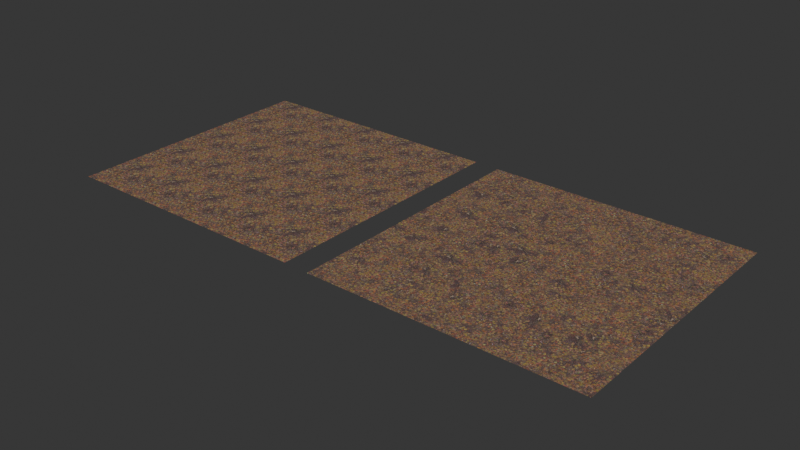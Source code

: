 # Source: texture_tiling.blend  (saved by Blender 4.2.66; exported with 4.5.12 LTS)
import bpy
from mathutils import Matrix  # noqa: F401  (used for matrix-valued properties, if any)

bpy.ops.wm.read_factory_settings(use_empty=True)
scene = bpy.context.scene
scene.name = 'Scene'

# ---- collections
col_collection = bpy.data.collections.new('Collection'); scene.collection.children.link(col_collection)

# ---- images (referenced by path relative to the original .blend; pixels are not part of the script)
import os
ASSET_DIR = os.environ.get("B2B_ASSET_DIR", "")  # directory of the original .blend (textures are referenced by path, not embedded)
HERE = os.path.dirname(os.path.abspath(__file__))  # packed textures are extracted next to this script under _unpacked/

def load_image(name, relpath, width, height, colorspace="sRGB"):
    """Load a texture the original file referenced (path relative to the .blend, or extracted next to this script)."""
    p = next((c for c in (os.path.join(HERE, relpath), os.path.join(ASSET_DIR, relpath)) if relpath and os.path.exists(c)), "")
    if p:
        img = bpy.data.images.load(p, check_existing=True)
        img.name = name
    else:  # same state as the original file: an image datablock whose file is absent (Cycles renders it pink)
        img = bpy.data.images.new(name, width, height)
        img.source = "FILE"
        img.filepath = "//" + (relpath or name)
    img.colorspace_settings.name = colorspace
    return img
img_ground040_1k_color_jpg = load_image('Ground040_1K_Color.jpg', '_unpacked/Ground040_1K_Color.60587ea3.jpg', 1024, 1024, 'sRGB')

# ---- materials (node trees are filled in below, after node groups)
mat_material_001 = bpy.data.materials.new('Material.001')
mat_material_001.displacement_method = 'DISPLACEMENT'
mat_material_002 = bpy.data.materials.new('Material.002')
mat_material_002.displacement_method = 'DISPLACEMENT'

# ---- material node trees
mat_material_001.use_nodes = True; mat_material_001.node_tree.nodes.clear()
_N = mat_material_001.node_tree.nodes; _L = mat_material_001.node_tree.links
n0 = _N.new('ShaderNodeTexImage'); n0.name = 'Image Texture'; n0.location = (1257, -83)
n0.image = img_ground040_1k_color_jpg
n1 = _N.new('ShaderNodeValToRGB'); n1.name = 'ColorRamp'; n1.location = (137, 573)
while len(n1.color_ramp.elements) > 1: n1.color_ramp.elements.remove(n1.color_ramp.elements[-1])
n1.color_ramp.elements[0].position = 0.0; n1.color_ramp.elements[0].color = (0.0, 0.0, 0.0, 1.0)
_e = n1.color_ramp.elements.new(0.07246); _e.color = (1.0, 1.0, 1.0, 1.0)
n2 = _N.new('ShaderNodeCombineXYZ'); n2.name = 'Combine XYZ'; n2.location = (873, -193)
n3 = _N.new('ShaderNodeCombineXYZ'); n3.name = 'Combine XYZ.001'; n3.location = (872, -332)
n4 = _N.new('ShaderNodeRGBToBW'); n4.name = 'RGB to BW'; n4.location = (457, -139)
n5 = _N.new('ShaderNodeTexVoronoi'); n5.name = 'Voronoi Texture.001'; n5.location = (-90, 610)
n5.feature = 'DISTANCE_TO_EDGE'
n6 = _N.new('ShaderNodeMath'); n6.name = 'Math.002'; n6.location = (657, -412)
n6.width = 141
n6.operation = 'MULTIPLY'
n6.inputs[1].default_value = 3.2
n6.inputs[2].default_value = 0.0
n7 = _N.new('ShaderNodeMath'); n7.name = 'Math.001'; n7.location = (661, -230)
n7.operation = 'MULTIPLY'
n7.inputs[1].default_value = 5.6
n7.inputs[2].default_value = 0.0
n8 = _N.new('ShaderNodeMath'); n8.name = 'Math'; n8.location = (659, -40)
n8.inputs[1].default_value = 7.79
n8.inputs[2].default_value = 0.0
n9 = _N.new('ShaderNodeTexVoronoi'); n9.name = 'Voronoi Texture'; n9.location = (262, -128)
n10 = _N.new('ShaderNodeMapping'); n10.name = 'Mapping'; n10.location = (1069, -68)
n10.inputs[3].default_value = (5.0, 5.0, 5.0)
n11 = _N.new('ShaderNodeMapping'); n11.name = 'Mapping.001'; n11.location = (239, -63)
n11.inputs[3].default_value = (5.0, 5.0, 5.0)
n12 = _N.new('ShaderNodeBsdfPrincipled'); n12.name = 'Principled BSDF.001'; n12.location = (779, -40)
n12.distribution = 'GGX'
n12.subsurface_method = 'BURLEY'
n12.inputs[2].default_value = 0.9
n12.inputs[3].default_value = 1.45
n12.inputs[27].default_value = (0.0, 0.0, 0.0, 1.0)
n12.inputs[28].default_value = 1.0
n13 = _N.new('ShaderNodeTexImage'); n13.name = 'Image Texture.001'; n13.location = (472, -69)
n13.image = img_ground040_1k_color_jpg
n14 = _N.new('ShaderNodeTexCoord'); n14.name = 'Texture Coordinate'; n14.location = (30, -85)
n14.width = 167
n15 = _N.new('ShaderNodeValue'); n15.name = 'Value'; n15.location = (-1078, 372)
n15.outputs[0].default_value = 10.0
n16 = _N.new('ShaderNodeBsdfPrincipled'); n16.name = 'Principled BSDF'; n16.location = (1583, -83)
n16.distribution = 'GGX'
n16.subsurface_method = 'BURLEY'
n16.inputs[2].default_value = 0.9273
n16.inputs[3].default_value = 1.45
n16.inputs[27].default_value = (0.0, 0.0, 0.0, 1.0)
n16.inputs[28].default_value = 1.0
n17 = _N.new('ShaderNodeOutputMaterial'); n17.name = 'Material Output'; n17.location = (1235, 605)
n18 = _N.new('ShaderNodeMixShader'); n18.name = 'Mix Shader'; n18.location = (1003, 608)
n19 = _N.new('ShaderNodeTexCoord'); n19.name = 'Texture Coordinate.001'; n19.location = (30, -241)
n19.width = 167
n20 = _N.new('ShaderNodeTexCoord'); n20.name = 'Texture Coordinate.002'; n20.location = (-384, 634)
n20.width = 167
n21 = _N.new('NodeFrame'); n21.name = 'Frame'; n21.location = (-1128, 190)
n21.label = 'Random displacement with Voronoi'
n21.width = 1854
n22 = _N.new('NodeFrame'); n22.name = 'Frame.001'; n22.location = (-442, 1183)
n22.label = 'Used only on cell edges'
n22.width = 1049
n0.parent = n21
n2.parent = n21
n3.parent = n21
n4.parent = n21
n6.parent = n21
n7.parent = n21
n8.parent = n21
n9.parent = n21
n10.parent = n21
n11.parent = n22
n12.parent = n22
n13.parent = n22
n14.parent = n22
n16.parent = n21
n19.parent = n21
_L.new(n10.outputs[0], n0.inputs[0])
_L.new(n9.outputs[1], n4.inputs[0])
_L.new(n8.outputs[0], n2.inputs[0])
_L.new(n11.outputs[0], n13.inputs[0])
_L.new(n12.outputs[0], n18.inputs[1])
_L.new(n16.outputs[0], n18.inputs[2])
_L.new(n5.outputs[0], n1.inputs[0])
_L.new(n15.outputs[0], n5.inputs[2])
_L.new(n15.outputs[0], n9.inputs[2])
_L.new(n7.outputs[0], n2.inputs[1])
_L.new(n4.outputs[0], n8.inputs[0])
_L.new(n4.outputs[0], n7.inputs[0])
_L.new(n4.outputs[0], n6.inputs[0])
_L.new(n6.outputs[0], n3.inputs[2])
_L.new(n2.outputs[0], n10.inputs[1])
_L.new(n3.outputs[0], n10.inputs[2])
_L.new(n0.outputs[0], n16.inputs[0])
_L.new(n13.outputs[0], n12.inputs[0])
_L.new(n20.outputs[2], n5.inputs[0])
_L.new(n14.outputs[2], n11.inputs[0])
_L.new(n19.outputs[2], n9.inputs[0])
_L.new(n19.outputs[2], n10.inputs[0])
_L.new(n1.outputs[0], n18.inputs[0])
_L.new(n18.outputs[0], n17.inputs[0])
n17.is_active_output = True
mat_material_002.use_nodes = True; mat_material_002.node_tree.nodes.clear()
_N = mat_material_002.node_tree.nodes; _L = mat_material_002.node_tree.links
n0 = _N.new('ShaderNodeTexImage'); n0.name = 'Image Texture'; n0.location = (550, 601)
n0.image = img_ground040_1k_color_jpg
n1 = _N.new('ShaderNodeMapping'); n1.name = 'Mapping'; n1.location = (340, 580)
n1.inputs[3].default_value = (5.0, 5.0, 5.0)
n2 = _N.new('ShaderNodeTexCoord'); n2.name = 'Texture Coordinate'; n2.location = (143, 563)
n3 = _N.new('ShaderNodeBsdfPrincipled'); n3.name = 'Principled BSDF'; n3.location = (839, 600)
n3.distribution = 'GGX'
n3.subsurface_method = 'BURLEY'
n3.inputs[2].default_value = 0.9273
n3.inputs[3].default_value = 1.45
n3.inputs[27].default_value = (0.0, 0.0, 0.0, 1.0)
n3.inputs[28].default_value = 1.0
n4 = _N.new('ShaderNodeOutputMaterial'); n4.name = 'Material Output'; n4.location = (1149, 544)
_L.new(n1.outputs[0], n0.inputs[0])
_L.new(n0.outputs[0], n3.inputs[0])
_L.new(n3.outputs[0], n4.inputs[0])
_L.new(n2.outputs[2], n1.inputs[0])
n4.is_active_output = True

# ---- world
world_world = bpy.data.worlds.new('World'); scene.world = world_world
world_world.use_nodes = True; world_world.node_tree.nodes.clear()
_N = world_world.node_tree.nodes; _L = world_world.node_tree.links
n0 = _N.new('ShaderNodeOutputWorld'); n0.name = 'World Output'; n0.location = (300, 300)
n1 = _N.new('ShaderNodeBackground'); n1.name = 'Background'; n1.location = (10, 300)
n1.inputs[0].default_value = (0.03282, 0.03282, 0.03282, 1.0)
_L.new(n1.outputs[0], n0.inputs[0])
n0.is_active_output = True
world_world.color = (0.05088, 0.05088, 0.05088)
world_world.use_sun_shadow = False
world_world.sun_shadow_jitter_overblur = 0.0

# ---- meshes
me_plane = bpy.data.meshes.new('Plane')
me_plane.from_pydata([(-1.0, -1.0, 0.0), (1.0, -1.0, 0.0), (-1.0, 1.0, 0.0), (1.0, 1.0, 0.0)], [], [(0, 1, 3, 2)])
me_plane.polygons.foreach_set('use_smooth', [True] * 1)
_uv = me_plane.uv_layers.new(name='UVMap')
_uv.uv.foreach_set('vector', [0.0, 0.0, 1.0, 0.0, 1.0, 1.0, 0.0, 1.0])
me_plane.materials.append(mat_material_001)
me_plane.use_remesh_fix_poles = True
me_plane.use_remesh_preserve_attributes = False
me_plane.use_mirror_vertex_groups = False
me_plane.update()
me_plane_001 = bpy.data.meshes.new('Plane.001')
me_plane_001.from_pydata([(-1.0, -1.0, 0.0), (1.0, -1.0, 0.0), (-1.0, 1.0, 0.0), (1.0, 1.0, 0.0)], [], [(0, 1, 3, 2)])
me_plane_001.polygons.foreach_set('use_smooth', [True] * 1)
_uv = me_plane_001.uv_layers.new(name='UVMap')
_uv.uv.foreach_set('vector', [0.0, 0.0, 1.0, 0.0, 1.0, 1.0, 0.0, 1.0])
me_plane_001.materials.append(mat_material_002)
me_plane_001.use_remesh_fix_poles = True
me_plane_001.use_remesh_preserve_attributes = False
me_plane_001.use_mirror_vertex_groups = False
me_plane_001.update()

# ---- objects
ob_plane = bpy.data.objects.new('Plane', me_plane)
ob_plane_001 = bpy.data.objects.new('Plane.001', me_plane_001)

# ---- transforms, parenting, visibility, modifiers, constraints
ob_plane.location = (32.6, -33.97, 0.0)
ob_plane.scale = (14.85, 14.85, 14.85)
ob_plane.lineart.crease_threshold = 0.0
_m = ob_plane.modifiers.new('Subdivision', 'SUBSURF')
_m.subdivision_type = 'SIMPLE'
_m.levels = 4
_m.render_levels = 4
_m = ob_plane.modifiers.new('Displace', 'DISPLACE')
_m.strength = 0.2
ob_plane_001.location = (0.0, -33.89, 0.0)
ob_plane_001.scale = (14.85, 14.85, 14.85)
ob_plane_001.lineart.crease_threshold = 0.0
_m = ob_plane_001.modifiers.new('Subdivision', 'SUBSURF')
_m.subdivision_type = 'SIMPLE'
_m.levels = 4
_m.render_levels = 4
_m = ob_plane_001.modifiers.new('Displace', 'DISPLACE')
_m.strength = 0.2

# ---- collection membership
col_collection.objects.link(ob_plane)
col_collection.objects.link(ob_plane_001)

# ---- scene / render settings (as saved in the file)
scene.frame_start = 1; scene.frame_end = 250; scene.frame_set(1)
scene.render.engine = 'CYCLES'
scene.cycles.use_denoising = False
scene.cycles.samples = 128
scene.cycles.sampling_pattern = 'TABULATED_SOBOL'
scene.cycles.use_adaptive_sampling = False
scene.cycles.use_light_tree = False
scene.view_settings.view_transform = 'Filmic'
bpy.context.view_layer.update()

# ---- added for rendering (the .blend has no active camera and no usable light): camera, sun
cam_auto = bpy.data.cameras.new('AutoCamera')
cam_auto.lens = 50.0
cam_auto.sensor_width = 36.0
cam_auto.clip_end = 1121.73
ob_auto_camera = bpy.data.objects.new('AutoCamera', cam_auto)
scene.collection.objects.link(ob_auto_camera)
ob_auto_camera.location = (80.2152, -110.631, 51.1568)
ob_auto_camera.rotation_euler = (1.09748, -7.21219e-08, 0.694738)
scene.camera = ob_auto_camera
light_auto_sun = bpy.data.lights.new('AutoSun', 'SUN')
light_auto_sun.energy = 3.0
light_auto_sun.angle = 0.0523599
ob_auto_sun = bpy.data.objects.new('AutoSun', light_auto_sun)
scene.collection.objects.link(ob_auto_sun)
ob_auto_sun.rotation_euler = (0.872665, 0.174533, 0.523599)
bpy.context.view_layer.update()
